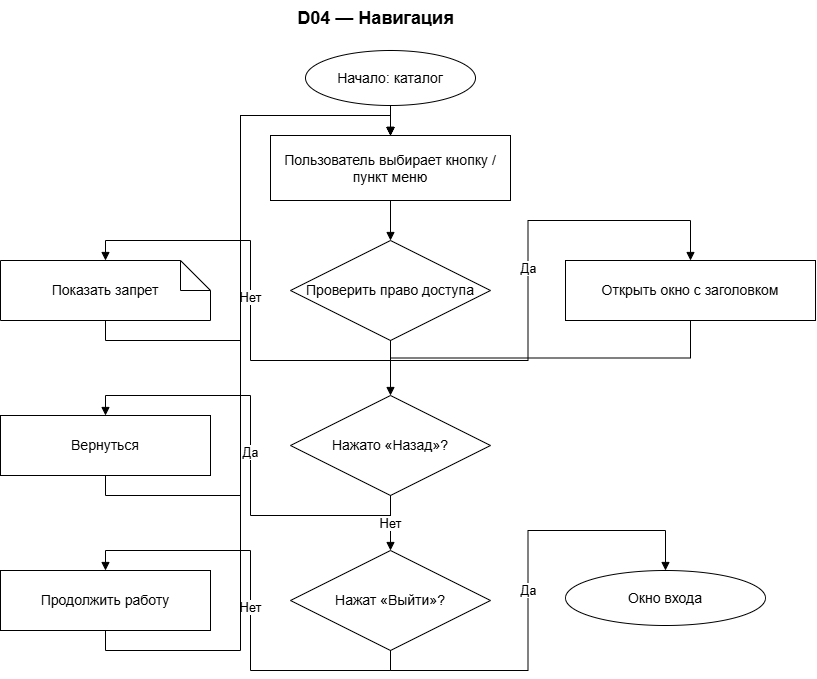

The diagram above was exported from draw.io. Its source (the exported page's mxGraphModel, read from the mxfile embedded in the PNG):
<mxGraphModel dx="1406" dy="780" grid="1" gridSize="10" guides="1" tooltips="1" connect="1" arrows="1" fold="1" page="1" pageScale="1" pageWidth="827" pageHeight="1400" math="0" shadow="0">
  <root>
    <mxCell id="0" />
    <mxCell id="1" parent="0" />
    <mxCell id="title" parent="1" style="text;html=1;strokeColor=none;fillColor=none;align=center;verticalAlign=middle;fontSize=18;fontStyle=1;fontColor=#000000;" value="D04 — Навигация" vertex="1">
      <mxGeometry height="35" width="300" x="250" y="20" as="geometry" />
    </mxCell>
    <mxCell id="s" parent="1" style="ellipse;whiteSpace=wrap;html=1;fillColor=#ffffff;strokeColor=#000000;fontColor=#000000;fontSize=14;" value="Начало: каталог" vertex="1">
      <mxGeometry height="55" width="170" x="330" y="70" as="geometry" />
    </mxCell>
    <mxCell id="choose" parent="1" style="rounded=0;whiteSpace=wrap;html=1;fillColor=#ffffff;strokeColor=#000000;fontColor=#000000;fontSize=14;" value="Пользователь выбирает кнопку / пункт меню" vertex="1">
      <mxGeometry height="65" width="240" x="295" y="155" as="geometry" />
    </mxCell>
    <mxCell id="right" parent="1" style="rhombus;whiteSpace=wrap;html=1;fillColor=#ffffff;strokeColor=#000000;fontColor=#000000;fontSize=14;" value="Проверить право доступа" vertex="1">
      <mxGeometry height="100" width="200" x="315" y="260" as="geometry" />
    </mxCell>
    <mxCell id="open" parent="1" style="rounded=0;whiteSpace=wrap;html=1;fillColor=#ffffff;strokeColor=#000000;fontColor=#000000;fontSize=14;" value="Открыть окно с заголовком" vertex="1">
      <mxGeometry height="60" width="250" x="590" y="280" as="geometry" />
    </mxCell>
    <mxCell id="deny" parent="1" style="shape=note;whiteSpace=wrap;html=1;fillColor=#ffffff;strokeColor=#000000;fontColor=#000000;fontSize=14;" value="Показать запрет" vertex="1">
      <mxGeometry height="60" width="210" x="25" y="280" as="geometry" />
    </mxCell>
    <mxCell id="back" parent="1" style="rhombus;whiteSpace=wrap;html=1;fillColor=#ffffff;strokeColor=#000000;fontColor=#000000;fontSize=14;" value="Нажато «Назад»?" vertex="1">
      <mxGeometry height="100" width="200" x="315" y="415" as="geometry" />
    </mxCell>
    <mxCell id="ret" parent="1" style="rounded=0;whiteSpace=wrap;html=1;fillColor=#ffffff;strokeColor=#000000;fontColor=#000000;fontSize=14;" value="Вернуться" vertex="1">
      <mxGeometry height="60" width="210" x="25" y="435" as="geometry" />
    </mxCell>
    <mxCell id="logout" parent="1" style="rhombus;whiteSpace=wrap;html=1;fillColor=#ffffff;strokeColor=#000000;fontColor=#000000;fontSize=14;" value="Нажат «Выйти»?" vertex="1">
      <mxGeometry height="100" width="200" x="315" y="570" as="geometry" />
    </mxCell>
    <mxCell id="login" parent="1" style="ellipse;whiteSpace=wrap;html=1;fillColor=#ffffff;strokeColor=#000000;fontColor=#000000;fontSize=14;" value="Окно входа" vertex="1">
      <mxGeometry height="55" width="200" x="590" y="590" as="geometry" />
    </mxCell>
    <mxCell id="cont" parent="1" style="rounded=0;whiteSpace=wrap;html=1;fillColor=#ffffff;strokeColor=#000000;fontColor=#000000;fontSize=14;" value="Продолжить работу" vertex="1">
      <mxGeometry height="60" width="210" x="25" y="590" as="geometry" />
    </mxCell>
    <mxCell id="e0" edge="1" parent="1" source="s" style="edgeStyle=orthogonalEdgeStyle;rounded=0;orthogonalLoop=1;jettySize=auto;html=1;strokeColor=#000000;strokeWidth=1;endArrow=block;endFill=1;;exitDx=0;exitDy=0;entryDx=0;entryDy=0;exitX=0.5;exitY=1;exitDx=0;exitDy=0;entryX=0.5;entryY=0;entryDx=0;entryDy=0;" target="choose" value="">
      <mxGeometry relative="1" as="geometry" />
    </mxCell>
    <mxCell id="e1" edge="1" parent="1" source="choose" style="edgeStyle=orthogonalEdgeStyle;rounded=0;orthogonalLoop=1;jettySize=auto;html=1;strokeColor=#000000;strokeWidth=1;endArrow=block;endFill=1;;exitDx=0;exitDy=0;entryDx=0;entryDy=0;exitX=0.5;exitY=1;exitDx=0;exitDy=0;entryX=0.5;entryY=0;entryDx=0;entryDy=0;" target="right" value="">
      <mxGeometry relative="1" as="geometry" />
    </mxCell>
    <mxCell id="e2" edge="1" parent="1" source="right" style="edgeStyle=orthogonalEdgeStyle;rounded=0;orthogonalLoop=1;jettySize=auto;html=1;strokeColor=#000000;strokeWidth=1;endArrow=block;endFill=1;fontColor=#000000;fontSize=13;;exitDx=0;exitDy=0;entryDx=0;entryDy=0;exitX=0.5;exitY=1;exitDx=0;exitDy=0;entryX=0.5;entryY=0;entryDx=0;entryDy=0;" target="open" value="Да">
      <mxGeometry relative="1" as="geometry">
        <mxPoint x="715" y="255" as="points" />
      </mxGeometry>
    </mxCell>
    <mxCell id="e3" edge="1" parent="1" source="open" style="edgeStyle=orthogonalEdgeStyle;rounded=0;orthogonalLoop=1;jettySize=auto;html=1;strokeColor=#000000;strokeWidth=1;endArrow=block;endFill=1;;exitDx=0;exitDy=0;entryDx=0;entryDy=0;exitX=0.5;exitY=1;exitDx=0;exitDy=0;entryX=0.5;entryY=0;entryDx=0;entryDy=0;" target="back" value="">
      <mxGeometry relative="1" as="geometry">
        <mxPoint x="415" y="390" as="points" />
      </mxGeometry>
    </mxCell>
    <mxCell id="e4" edge="1" parent="1" source="right" style="edgeStyle=orthogonalEdgeStyle;rounded=0;orthogonalLoop=1;jettySize=auto;html=1;strokeColor=#000000;strokeWidth=1;endArrow=block;endFill=1;fontColor=#000000;fontSize=13;;exitDx=0;exitDy=0;entryDx=0;entryDy=0;exitX=0.5;exitY=1;exitDx=0;exitDy=0;entryX=0.5;entryY=0;entryDx=0;entryDy=0;" target="deny" value="Нет">
      <mxGeometry relative="1" as="geometry">
        <mxPoint x="130" y="255" as="points" />
      </mxGeometry>
    </mxCell>
    <mxCell id="e5" edge="1" parent="1" source="deny" style="edgeStyle=orthogonalEdgeStyle;rounded=0;orthogonalLoop=1;jettySize=auto;html=1;strokeColor=#000000;strokeWidth=1;endArrow=block;endFill=1;;exitDx=0;exitDy=0;entryDx=0;entryDy=0;exitX=0.5;exitY=1;exitDx=0;exitDy=0;entryX=0.5;entryY=0;entryDx=0;entryDy=0;" target="choose" value="">
      <mxGeometry relative="1" as="geometry">
        <mxPoint x="415" y="130" as="points" />
      </mxGeometry>
    </mxCell>
    <mxCell id="e6" edge="1" parent="1" source="back" style="edgeStyle=orthogonalEdgeStyle;rounded=0;orthogonalLoop=1;jettySize=auto;html=1;strokeColor=#000000;strokeWidth=1;endArrow=block;endFill=1;fontColor=#000000;fontSize=13;;exitDx=0;exitDy=0;entryDx=0;entryDy=0;exitX=0.5;exitY=1;exitDx=0;exitDy=0;entryX=0.5;entryY=0;entryDx=0;entryDy=0;" target="ret" value="Да">
      <mxGeometry relative="1" as="geometry">
        <mxPoint x="130" y="410" as="points" />
      </mxGeometry>
    </mxCell>
    <mxCell id="e7" edge="1" parent="1" source="ret" style="edgeStyle=orthogonalEdgeStyle;rounded=0;orthogonalLoop=1;jettySize=auto;html=1;strokeColor=#000000;strokeWidth=1;endArrow=block;endFill=1;;exitDx=0;exitDy=0;entryDx=0;entryDy=0;exitX=0.5;exitY=1;exitDx=0;exitDy=0;entryX=0.5;entryY=0;entryDx=0;entryDy=0;" target="choose" value="">
      <mxGeometry relative="1" as="geometry">
        <mxPoint x="415" y="130" as="points" />
      </mxGeometry>
    </mxCell>
    <mxCell id="e8" edge="1" parent="1" source="back" style="edgeStyle=orthogonalEdgeStyle;rounded=0;orthogonalLoop=1;jettySize=auto;html=1;strokeColor=#000000;strokeWidth=1;endArrow=block;endFill=1;fontColor=#000000;fontSize=13;;exitDx=0;exitDy=0;entryDx=0;entryDy=0;exitX=0.5;exitY=1;exitDx=0;exitDy=0;entryX=0.5;entryY=0;entryDx=0;entryDy=0;" target="logout" value="Нет">
      <mxGeometry relative="1" as="geometry" />
    </mxCell>
    <mxCell id="e9" edge="1" parent="1" source="logout" style="edgeStyle=orthogonalEdgeStyle;rounded=0;orthogonalLoop=1;jettySize=auto;html=1;strokeColor=#000000;strokeWidth=1;endArrow=block;endFill=1;fontColor=#000000;fontSize=13;;exitDx=0;exitDy=0;entryDx=0;entryDy=0;exitX=0.5;exitY=1;exitDx=0;exitDy=0;entryX=0.5;entryY=0;entryDx=0;entryDy=0;" target="login" value="Да">
      <mxGeometry relative="1" as="geometry">
        <mxPoint x="690" y="565" as="points" />
      </mxGeometry>
    </mxCell>
    <mxCell id="e10" edge="1" parent="1" source="logout" style="edgeStyle=orthogonalEdgeStyle;rounded=0;orthogonalLoop=1;jettySize=auto;html=1;strokeColor=#000000;strokeWidth=1;endArrow=block;endFill=1;fontColor=#000000;fontSize=13;;exitDx=0;exitDy=0;entryDx=0;entryDy=0;exitX=0.5;exitY=1;exitDx=0;exitDy=0;entryX=0.5;entryY=0;entryDx=0;entryDy=0;" target="cont" value="Нет">
      <mxGeometry relative="1" as="geometry">
        <mxPoint x="130" y="565" as="points" />
      </mxGeometry>
    </mxCell>
    <mxCell id="e11" edge="1" parent="1" source="cont" style="edgeStyle=orthogonalEdgeStyle;rounded=0;orthogonalLoop=1;jettySize=auto;html=1;strokeColor=#000000;strokeWidth=1;endArrow=block;endFill=1;;exitDx=0;exitDy=0;entryDx=0;entryDy=0;exitX=0.5;exitY=1;exitDx=0;exitDy=0;entryX=0.5;entryY=0;entryDx=0;entryDy=0;" target="choose" value="">
      <mxGeometry relative="1" as="geometry">
        <mxPoint x="415" y="130" as="points" />
      </mxGeometry>
    </mxCell>
  </root>
</mxGraphModel>